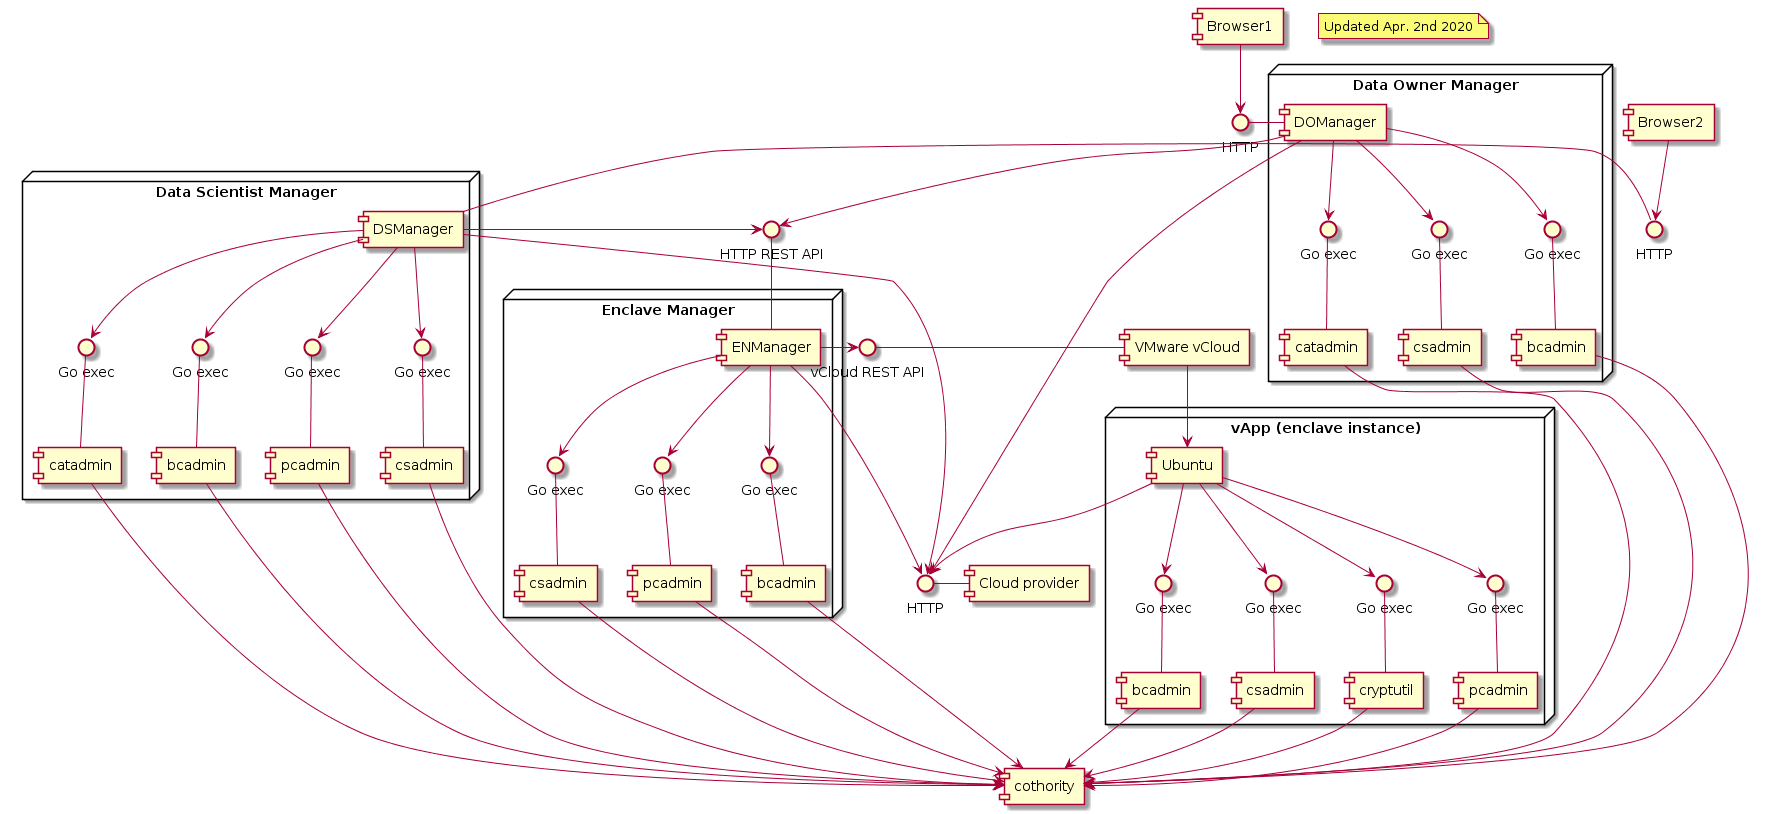

The diagram above was rendered by PlantUML. Its source (embedded in the PNG):
@startuml
note "Updated Apr. 2nd 2020" as note

interface "HTTP" as http1
interface "HTTP" as http2
interface "HTTP REST API" as http3

interface "vCloud REST API" as http_vcloud
interface "HTTP" as http_cloud

component [cothority]

node "Data Owner Manager" {
    http1 - [DOManager]
    
    interface "Go exec" as goexec11
    component [bcadmin] as bcadmin11
    goexec11 -- [bcadmin11]
    [DOManager] --> goexec11
    
    interface "Go exec" as goexec12
    component [csadmin] as csadmin11
    goexec12 -- [csadmin11]
    [DOManager] --> goexec12
    
    interface "Go exec" as goexec13
    component [catadmin] as catadmin11
    goexec13 -- [catadmin11]
    [DOManager] --> goexec13

    [DOManager] --> http3

    [bcadmin11] -> [cothority]
    [catadmin11] -> [cothority]
    [csadmin11] -> [cothority]
    
    [DOManager] --> http_cloud
}

[Browser1] --> http1
[Browser2] --> http2


node "Data Scientist Manager" {
    http2 - [DSManager]

    interface "Go exec" as goexec1
    component [bcadmin] as bcadmin1
    goexec1 -- [bcadmin1]
    [DSManager] --> goexec1
    
    interface "Go exec" as goexec2
    component [csadmin] as csadmin1
    goexec2 -- [csadmin1]
    [DSManager] --> goexec2
    
    interface "Go exec" as goexec3
    component [pcadmin] as pcadmin1
    goexec3 -- [pcadmin1]
    [DSManager] --> goexec3

    interface "Go exec" as goexec3.2
    component [catadmin] as catadmin1
    goexec3.2 -- [catadmin1]
    [DSManager] --> goexec3.2

    [DSManager] --> http3

    [bcadmin1] -> [cothority]
    [pcadmin1] -> [cothority]
    [csadmin1] -> [cothority]
    [catadmin1] -> [cothority]
    
    [DSManager] --> http_cloud
}

http_vcloud - [VMware vCloud] 

node "Enclave Manager" {
    interface "Go exec" as goexec4
    component [bcadmin] as bcadmin2
    goexec4 -- [bcadmin2]
    [ENManager] --> goexec4
    
    interface "Go exec" as goexec5
    component [csadmin] as csadmin2
    goexec5 -- [csadmin2]
    [ENManager] --> goexec5
    
    interface "Go exec" as goexec6
    component [pcadmin] as pcadmin2
    goexec6 -- [pcadmin2]
    [ENManager] --> goexec6

    http3 -- [ENManager]
    
    
    [ENManager] --> http_vcloud
    [ENManager] --> http_cloud
    
    [bcadmin2] --> [cothority]
    [pcadmin2] --> [cothority]
    [csadmin2] --> [cothority]
}

node "vApp (enclave instance)" {
    interface "Go exec" as goexec7
    interface "Go exec" as goexec8
    interface "Go exec" as goexec9
    interface "Go exec" as goexec10
    
    component [bcadmin] as bcadmin3
    component [csadmin] as csadmin3
    component [cryptutil] as cryputil3
    component [pcadmin] as pcadmin3
    
    goexec7 -- [bcadmin3]
    goexec8 -- [csadmin3]
    goexec9 -- [cryputil3]
    goexec10 -- [pcadmin3]
    
    [Ubuntu] --> goexec7
    [Ubuntu] --> goexec8
    [Ubuntu] --> goexec9
    [Ubuntu] --> goexec10
    
    [Ubuntu] --> http_cloud
    
    [bcadmin3] --> [cothority]
    [csadmin3] --> [cothority]
    [pcadmin3] --> [cothority]
    [cryputil3] --> [cothority]
}

[VMware vCloud] --> [Ubuntu]

http_cloud - [Cloud provider]

[DOManager] -[hidden]down- [DSManager]
[DSManager] -[hidden]down- [ENManager]
[ENManager] -[hidden]down- [Ubuntu]
[ENManager] -[hidden]down- [Cloud provider]
@enduml